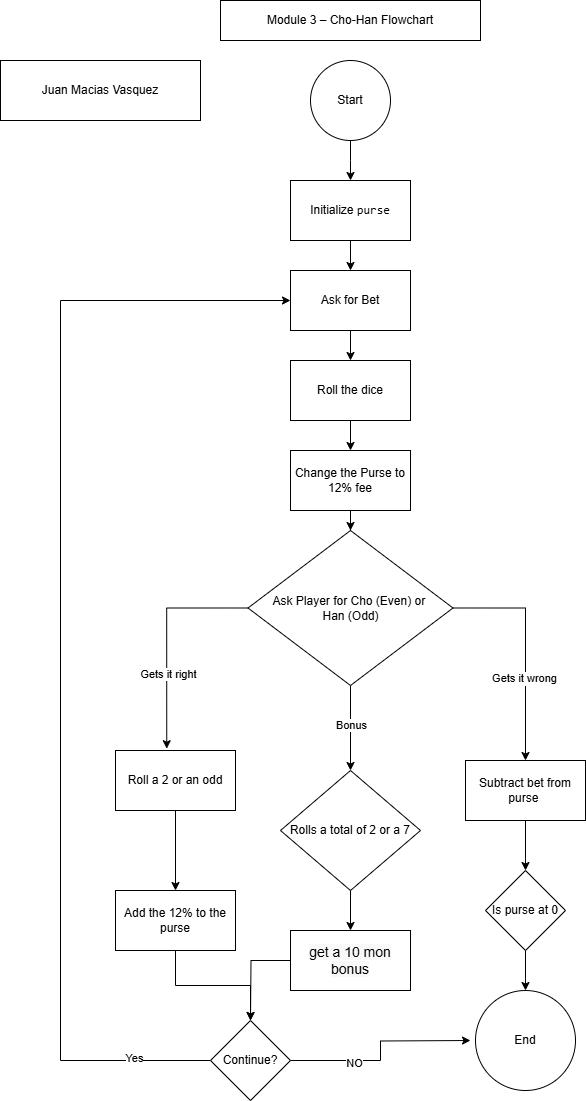

The diagram above was exported from draw.io. Its source (the exported page's mxGraphModel, read from the mxfile embedded in the PNG):
<mxGraphModel dx="1213" dy="604" grid="1" gridSize="10" guides="1" tooltips="1" connect="1" arrows="1" fold="1" page="1" pageScale="1" pageWidth="827" pageHeight="1169" math="0" shadow="0">
  <root>
    <mxCell id="WIyWlLk6GJQsqaUBKTNV-0" />
    <mxCell id="WIyWlLk6GJQsqaUBKTNV-1" parent="WIyWlLk6GJQsqaUBKTNV-0" />
    <mxCell id="cO_jK2B_FV4JkpC6ddJY-0" value="Module 3 – Cho-Han Flowchart" style="rounded=0;whiteSpace=wrap;html=1;" parent="WIyWlLk6GJQsqaUBKTNV-1" vertex="1">
      <mxGeometry x="270" y="20" width="260" height="40" as="geometry" />
    </mxCell>
    <mxCell id="cO_jK2B_FV4JkpC6ddJY-6" value="" style="edgeStyle=orthogonalEdgeStyle;rounded=0;orthogonalLoop=1;jettySize=auto;html=1;" parent="WIyWlLk6GJQsqaUBKTNV-1" source="cO_jK2B_FV4JkpC6ddJY-2" edge="1">
      <mxGeometry relative="1" as="geometry">
        <mxPoint x="400" y="200" as="targetPoint" />
      </mxGeometry>
    </mxCell>
    <mxCell id="cO_jK2B_FV4JkpC6ddJY-2" value="Start" style="ellipse;whiteSpace=wrap;html=1;aspect=fixed;" parent="WIyWlLk6GJQsqaUBKTNV-1" vertex="1">
      <mxGeometry x="360" y="80" width="80" height="80" as="geometry" />
    </mxCell>
    <mxCell id="cO_jK2B_FV4JkpC6ddJY-10" value="" style="edgeStyle=orthogonalEdgeStyle;rounded=0;orthogonalLoop=1;jettySize=auto;html=1;" parent="WIyWlLk6GJQsqaUBKTNV-1" source="cO_jK2B_FV4JkpC6ddJY-7" target="cO_jK2B_FV4JkpC6ddJY-9" edge="1">
      <mxGeometry relative="1" as="geometry" />
    </mxCell>
    <mxCell id="cO_jK2B_FV4JkpC6ddJY-7" value="Initialize &lt;code data-end=&quot;825&quot; data-start=&quot;818&quot;&gt;purse&lt;/code&gt;" style="rounded=0;whiteSpace=wrap;html=1;" parent="WIyWlLk6GJQsqaUBKTNV-1" vertex="1">
      <mxGeometry x="340" y="200" width="120" height="60" as="geometry" />
    </mxCell>
    <mxCell id="E8sRWQZlFiOLNymHR-lH-1" value="" style="edgeStyle=orthogonalEdgeStyle;rounded=0;orthogonalLoop=1;jettySize=auto;html=1;" edge="1" parent="WIyWlLk6GJQsqaUBKTNV-1" source="cO_jK2B_FV4JkpC6ddJY-9" target="E8sRWQZlFiOLNymHR-lH-0">
      <mxGeometry relative="1" as="geometry" />
    </mxCell>
    <mxCell id="cO_jK2B_FV4JkpC6ddJY-9" value="Ask for Bet" style="rounded=0;whiteSpace=wrap;html=1;" parent="WIyWlLk6GJQsqaUBKTNV-1" vertex="1">
      <mxGeometry x="340" y="290" width="120" height="60" as="geometry" />
    </mxCell>
    <mxCell id="E8sRWQZlFiOLNymHR-lH-9" style="edgeStyle=orthogonalEdgeStyle;rounded=0;orthogonalLoop=1;jettySize=auto;html=1;entryX=0.5;entryY=0;entryDx=0;entryDy=0;" edge="1" parent="WIyWlLk6GJQsqaUBKTNV-1" source="cO_jK2B_FV4JkpC6ddJY-11" target="BnC1Y73nEaO1jto6hda_-0">
      <mxGeometry relative="1" as="geometry" />
    </mxCell>
    <mxCell id="E8sRWQZlFiOLNymHR-lH-18" value="Bonus" style="edgeLabel;html=1;align=center;verticalAlign=middle;resizable=0;points=[];" vertex="1" connectable="0" parent="E8sRWQZlFiOLNymHR-lH-9">
      <mxGeometry x="-0.0745" relative="1" as="geometry">
        <mxPoint as="offset" />
      </mxGeometry>
    </mxCell>
    <mxCell id="E8sRWQZlFiOLNymHR-lH-10" style="edgeStyle=orthogonalEdgeStyle;rounded=0;orthogonalLoop=1;jettySize=auto;html=1;" edge="1" parent="WIyWlLk6GJQsqaUBKTNV-1" source="cO_jK2B_FV4JkpC6ddJY-11" target="BnC1Y73nEaO1jto6hda_-2">
      <mxGeometry relative="1" as="geometry" />
    </mxCell>
    <mxCell id="E8sRWQZlFiOLNymHR-lH-12" value="Text" style="edgeLabel;html=1;align=center;verticalAlign=middle;resizable=0;points=[];" vertex="1" connectable="0" parent="E8sRWQZlFiOLNymHR-lH-10">
      <mxGeometry x="0.2709" relative="1" as="geometry">
        <mxPoint as="offset" />
      </mxGeometry>
    </mxCell>
    <mxCell id="E8sRWQZlFiOLNymHR-lH-13" value="Gets it wrong" style="edgeLabel;html=1;align=center;verticalAlign=middle;resizable=0;points=[];" vertex="1" connectable="0" parent="E8sRWQZlFiOLNymHR-lH-10">
      <mxGeometry x="0.2619" y="-2" relative="1" as="geometry">
        <mxPoint as="offset" />
      </mxGeometry>
    </mxCell>
    <mxCell id="cO_jK2B_FV4JkpC6ddJY-11" value="Ask Player for Cho (Even) or&amp;nbsp;&lt;div&gt;Han (Odd)&lt;/div&gt;" style="rhombus;whiteSpace=wrap;html=1;" parent="WIyWlLk6GJQsqaUBKTNV-1" vertex="1">
      <mxGeometry x="297.5" y="550" width="205" height="155" as="geometry" />
    </mxCell>
    <mxCell id="E8sRWQZlFiOLNymHR-lH-22" value="" style="edgeStyle=orthogonalEdgeStyle;rounded=0;orthogonalLoop=1;jettySize=auto;html=1;" edge="1" parent="WIyWlLk6GJQsqaUBKTNV-1" source="BnC1Y73nEaO1jto6hda_-0" target="E8sRWQZlFiOLNymHR-lH-21">
      <mxGeometry relative="1" as="geometry" />
    </mxCell>
    <mxCell id="BnC1Y73nEaO1jto6hda_-0" value="Rolls a total of 2 or a 7" style="rhombus;whiteSpace=wrap;html=1;" parent="WIyWlLk6GJQsqaUBKTNV-1" vertex="1">
      <mxGeometry x="330" y="790" width="140" height="120" as="geometry" />
    </mxCell>
    <mxCell id="E8sRWQZlFiOLNymHR-lH-20" value="" style="edgeStyle=orthogonalEdgeStyle;rounded=0;orthogonalLoop=1;jettySize=auto;html=1;" edge="1" parent="WIyWlLk6GJQsqaUBKTNV-1" source="BnC1Y73nEaO1jto6hda_-1" target="E8sRWQZlFiOLNymHR-lH-19">
      <mxGeometry relative="1" as="geometry" />
    </mxCell>
    <mxCell id="BnC1Y73nEaO1jto6hda_-1" value="Roll a 2 or an odd" style="rounded=0;whiteSpace=wrap;html=1;" parent="WIyWlLk6GJQsqaUBKTNV-1" vertex="1">
      <mxGeometry x="165" y="770" width="120" height="60" as="geometry" />
    </mxCell>
    <mxCell id="E8sRWQZlFiOLNymHR-lH-24" value="" style="edgeStyle=orthogonalEdgeStyle;rounded=0;orthogonalLoop=1;jettySize=auto;html=1;" edge="1" parent="WIyWlLk6GJQsqaUBKTNV-1" source="BnC1Y73nEaO1jto6hda_-2" target="BnC1Y73nEaO1jto6hda_-3">
      <mxGeometry relative="1" as="geometry" />
    </mxCell>
    <mxCell id="BnC1Y73nEaO1jto6hda_-2" value="Subtract bet from purse&amp;nbsp;" style="rounded=0;whiteSpace=wrap;html=1;" parent="WIyWlLk6GJQsqaUBKTNV-1" vertex="1">
      <mxGeometry x="515" y="780" width="120" height="60" as="geometry" />
    </mxCell>
    <mxCell id="E8sRWQZlFiOLNymHR-lH-15" value="" style="edgeStyle=orthogonalEdgeStyle;rounded=0;orthogonalLoop=1;jettySize=auto;html=1;" edge="1" parent="WIyWlLk6GJQsqaUBKTNV-1" source="BnC1Y73nEaO1jto6hda_-3" target="BnC1Y73nEaO1jto6hda_-7">
      <mxGeometry relative="1" as="geometry" />
    </mxCell>
    <mxCell id="BnC1Y73nEaO1jto6hda_-3" value="Is purse at 0" style="rhombus;whiteSpace=wrap;html=1;" parent="WIyWlLk6GJQsqaUBKTNV-1" vertex="1">
      <mxGeometry x="535" y="890" width="80" height="80" as="geometry" />
    </mxCell>
    <mxCell id="E8sRWQZlFiOLNymHR-lH-17" value="" style="edgeStyle=orthogonalEdgeStyle;rounded=0;orthogonalLoop=1;jettySize=auto;html=1;" edge="1" parent="WIyWlLk6GJQsqaUBKTNV-1" source="BnC1Y73nEaO1jto6hda_-6" target="cO_jK2B_FV4JkpC6ddJY-11">
      <mxGeometry relative="1" as="geometry" />
    </mxCell>
    <mxCell id="BnC1Y73nEaO1jto6hda_-6" value="Change the Purse to 12% fee" style="rounded=0;whiteSpace=wrap;html=1;" parent="WIyWlLk6GJQsqaUBKTNV-1" vertex="1">
      <mxGeometry x="340" y="470" width="120" height="60" as="geometry" />
    </mxCell>
    <mxCell id="BnC1Y73nEaO1jto6hda_-7" value="End" style="ellipse;whiteSpace=wrap;html=1;aspect=fixed;" parent="WIyWlLk6GJQsqaUBKTNV-1" vertex="1">
      <mxGeometry x="525" y="1010" width="100" height="100" as="geometry" />
    </mxCell>
    <mxCell id="E8sRWQZlFiOLNymHR-lH-16" value="" style="edgeStyle=orthogonalEdgeStyle;rounded=0;orthogonalLoop=1;jettySize=auto;html=1;" edge="1" parent="WIyWlLk6GJQsqaUBKTNV-1" source="E8sRWQZlFiOLNymHR-lH-0" target="BnC1Y73nEaO1jto6hda_-6">
      <mxGeometry relative="1" as="geometry" />
    </mxCell>
    <mxCell id="E8sRWQZlFiOLNymHR-lH-0" value="Roll the dice" style="rounded=0;whiteSpace=wrap;html=1;" vertex="1" parent="WIyWlLk6GJQsqaUBKTNV-1">
      <mxGeometry x="340" y="380" width="120" height="60" as="geometry" />
    </mxCell>
    <mxCell id="E8sRWQZlFiOLNymHR-lH-6" style="edgeStyle=orthogonalEdgeStyle;rounded=0;orthogonalLoop=1;jettySize=auto;html=1;entryX=0.427;entryY=-0.03;entryDx=0;entryDy=0;entryPerimeter=0;exitX=0;exitY=0.5;exitDx=0;exitDy=0;" edge="1" parent="WIyWlLk6GJQsqaUBKTNV-1" source="cO_jK2B_FV4JkpC6ddJY-11" target="BnC1Y73nEaO1jto6hda_-1">
      <mxGeometry relative="1" as="geometry" />
    </mxCell>
    <mxCell id="E8sRWQZlFiOLNymHR-lH-14" value="Gets it right" style="edgeLabel;html=1;align=center;verticalAlign=middle;resizable=0;points=[];" vertex="1" connectable="0" parent="E8sRWQZlFiOLNymHR-lH-6">
      <mxGeometry x="0.3288" y="1" relative="1" as="geometry">
        <mxPoint as="offset" />
      </mxGeometry>
    </mxCell>
    <mxCell id="E8sRWQZlFiOLNymHR-lH-26" style="edgeStyle=orthogonalEdgeStyle;rounded=0;orthogonalLoop=1;jettySize=auto;html=1;" edge="1" parent="WIyWlLk6GJQsqaUBKTNV-1" source="E8sRWQZlFiOLNymHR-lH-19" target="E8sRWQZlFiOLNymHR-lH-25">
      <mxGeometry relative="1" as="geometry" />
    </mxCell>
    <mxCell id="E8sRWQZlFiOLNymHR-lH-19" value="Add the 12% to the purse" style="whiteSpace=wrap;html=1;rounded=0;" vertex="1" parent="WIyWlLk6GJQsqaUBKTNV-1">
      <mxGeometry x="165" y="910" width="120" height="60" as="geometry" />
    </mxCell>
    <mxCell id="E8sRWQZlFiOLNymHR-lH-27" style="edgeStyle=orthogonalEdgeStyle;rounded=0;orthogonalLoop=1;jettySize=auto;html=1;" edge="1" parent="WIyWlLk6GJQsqaUBKTNV-1" source="E8sRWQZlFiOLNymHR-lH-21">
      <mxGeometry relative="1" as="geometry">
        <mxPoint x="300" y="1040" as="targetPoint" />
      </mxGeometry>
    </mxCell>
    <mxCell id="E8sRWQZlFiOLNymHR-lH-21" value="&lt;span style=&quot;font-family: &amp;quot;Open Sans&amp;quot;, arial, helvetica, sans-serif; font-size: 14px; text-align: left; background-color: rgb(248, 248, 248);&quot;&gt;get a 10 mon bonus&lt;/span&gt;" style="rounded=0;whiteSpace=wrap;html=1;" vertex="1" parent="WIyWlLk6GJQsqaUBKTNV-1">
      <mxGeometry x="340" y="950" width="120" height="60" as="geometry" />
    </mxCell>
    <mxCell id="E8sRWQZlFiOLNymHR-lH-28" style="edgeStyle=orthogonalEdgeStyle;rounded=0;orthogonalLoop=1;jettySize=auto;html=1;" edge="1" parent="WIyWlLk6GJQsqaUBKTNV-1" source="E8sRWQZlFiOLNymHR-lH-25">
      <mxGeometry relative="1" as="geometry">
        <mxPoint x="520" y="1060" as="targetPoint" />
      </mxGeometry>
    </mxCell>
    <mxCell id="E8sRWQZlFiOLNymHR-lH-29" value="NO" style="edgeLabel;html=1;align=center;verticalAlign=middle;resizable=0;points=[];" vertex="1" connectable="0" parent="E8sRWQZlFiOLNymHR-lH-28">
      <mxGeometry x="-0.3684" y="-2" relative="1" as="geometry">
        <mxPoint as="offset" />
      </mxGeometry>
    </mxCell>
    <mxCell id="E8sRWQZlFiOLNymHR-lH-30" style="edgeStyle=orthogonalEdgeStyle;rounded=0;orthogonalLoop=1;jettySize=auto;html=1;entryX=0;entryY=0.5;entryDx=0;entryDy=0;" edge="1" parent="WIyWlLk6GJQsqaUBKTNV-1" source="E8sRWQZlFiOLNymHR-lH-25" target="cO_jK2B_FV4JkpC6ddJY-9">
      <mxGeometry relative="1" as="geometry">
        <Array as="points">
          <mxPoint x="110" y="1080" />
          <mxPoint x="110" y="320" />
        </Array>
      </mxGeometry>
    </mxCell>
    <mxCell id="E8sRWQZlFiOLNymHR-lH-31" value="Yes" style="edgeLabel;html=1;align=center;verticalAlign=middle;resizable=0;points=[];" vertex="1" connectable="0" parent="E8sRWQZlFiOLNymHR-lH-30">
      <mxGeometry x="-0.8649" y="-3" relative="1" as="geometry">
        <mxPoint as="offset" />
      </mxGeometry>
    </mxCell>
    <mxCell id="E8sRWQZlFiOLNymHR-lH-25" value="Continue?" style="rhombus;whiteSpace=wrap;html=1;" vertex="1" parent="WIyWlLk6GJQsqaUBKTNV-1">
      <mxGeometry x="260" y="1040" width="80" height="80" as="geometry" />
    </mxCell>
    <mxCell id="E8sRWQZlFiOLNymHR-lH-32" value="Juan Macias Vasquez" style="rounded=0;whiteSpace=wrap;html=1;" vertex="1" parent="WIyWlLk6GJQsqaUBKTNV-1">
      <mxGeometry x="50" y="80" width="200" height="60" as="geometry" />
    </mxCell>
  </root>
</mxGraphModel>